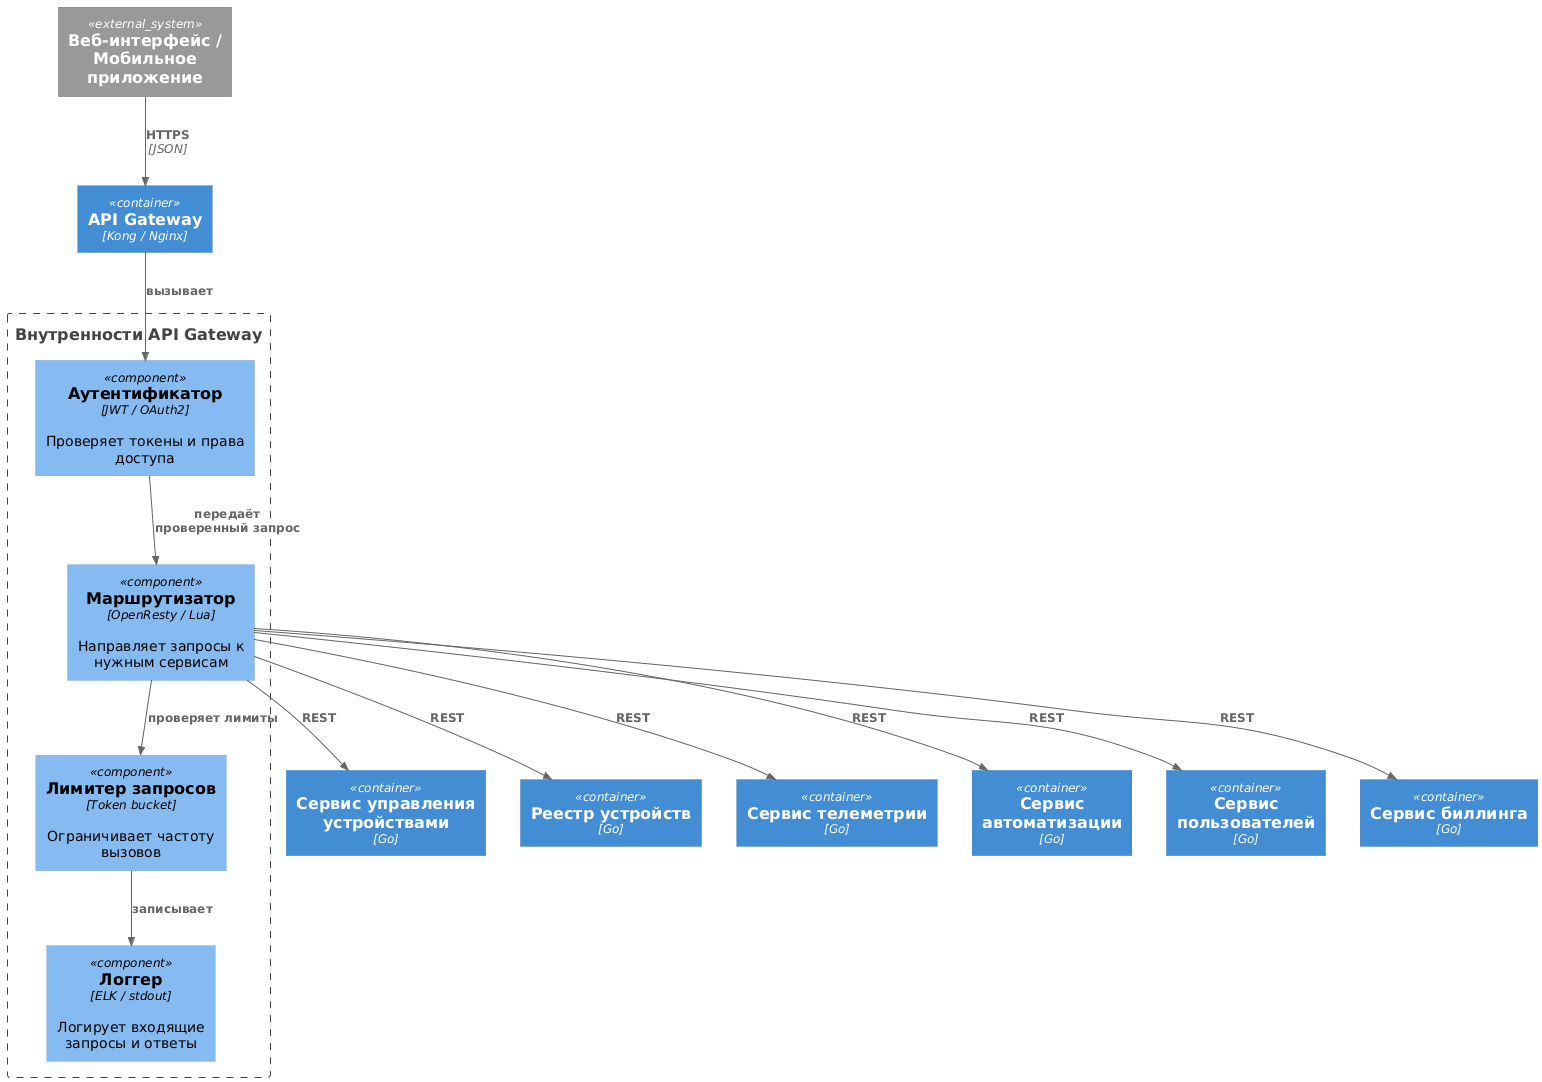

The diagram above was rendered by PlantUML. Its source (embedded in the PNG):
@startuml
!include https://raw.githubusercontent.com/plantuml-stdlib/C4-PlantUML/master/C4_Component.puml

Container(api_gateway, "API Gateway", "Kong / Nginx")

Boundary(api_gateway_internals, "Внутренности API Gateway") {
    Component(auth, "Аутентификатор", "JWT / OAuth2", "Проверяет токены и права доступа")
    Component(router, "Маршрутизатор", "OpenResty / Lua", "Направляет запросы к нужным сервисам")
    Component(rate_limiter, "Лимитер запросов", "Token bucket", "Ограничивает частоту вызовов")
    Component(logger, "Логгер", "ELK / stdout", "Логирует входящие запросы и ответы")
}

System_Ext(client, "Веб-интерфейс / Мобильное приложение")
Container(device_management, "Сервис управления устройствами", "Go")
Container(device_registry, "Реестр устройств", "Go")
Container(telemetry, "Сервис телеметрии", "Go")
Container(automation, "Сервис автоматизации", "Go")
Container(users, "Сервис пользователей", "Go")
Container(billing, "Сервис биллинга", "Go")

Rel(client, api_gateway, "HTTPS", "JSON")
Rel(api_gateway, auth, "вызывает")
Rel(auth, router, "передаёт проверенный запрос")
Rel(router, rate_limiter, "проверяет лимиты")
Rel(rate_limiter, logger, "записывает")
Rel(router, device_management, "REST")
Rel(router, device_registry, "REST")
Rel(router, telemetry, "REST")
Rel(router, automation, "REST")
Rel(router, users, "REST")
Rel(router, billing, "REST")

@enduml